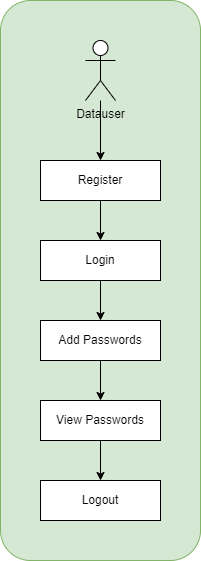

The diagram above was exported from draw.io. Its source (the exported page's mxGraphModel, read from the mxfile embedded in the PNG):
<mxGraphModel dx="1050" dy="557" grid="1" gridSize="10" guides="1" tooltips="1" connect="1" arrows="1" fold="1" page="1" pageScale="1" pageWidth="827" pageHeight="1169" math="0" shadow="0">
  <root>
    <mxCell id="0" />
    <mxCell id="1" parent="0" />
    <mxCell id="6yo1rkK6IBhtZwa-edRF-14" value="" style="rounded=1;whiteSpace=wrap;html=1;fillColor=#d5e8d4;strokeColor=#82b366;" vertex="1" parent="1">
      <mxGeometry x="240" width="200" height="560" as="geometry" />
    </mxCell>
    <mxCell id="6yo1rkK6IBhtZwa-edRF-9" style="edgeStyle=orthogonalEdgeStyle;rounded=0;orthogonalLoop=1;jettySize=auto;html=1;" edge="1" parent="1" source="6yo1rkK6IBhtZwa-edRF-1" target="6yo1rkK6IBhtZwa-edRF-8">
      <mxGeometry relative="1" as="geometry" />
    </mxCell>
    <mxCell id="6yo1rkK6IBhtZwa-edRF-1" value="Datauser&lt;div&gt;&lt;br&gt;&lt;/div&gt;" style="shape=umlActor;verticalLabelPosition=bottom;verticalAlign=top;html=1;outlineConnect=0;" vertex="1" parent="1">
      <mxGeometry x="325" y="40" width="30" height="60" as="geometry" />
    </mxCell>
    <mxCell id="6yo1rkK6IBhtZwa-edRF-12" style="edgeStyle=orthogonalEdgeStyle;rounded=0;orthogonalLoop=1;jettySize=auto;html=1;entryX=0.5;entryY=0;entryDx=0;entryDy=0;" edge="1" parent="1" source="6yo1rkK6IBhtZwa-edRF-4" target="6yo1rkK6IBhtZwa-edRF-6">
      <mxGeometry relative="1" as="geometry" />
    </mxCell>
    <mxCell id="6yo1rkK6IBhtZwa-edRF-4" value="Add Passwords" style="rounded=0;whiteSpace=wrap;html=1;" vertex="1" parent="1">
      <mxGeometry x="280" y="320" width="120" height="40" as="geometry" />
    </mxCell>
    <mxCell id="6yo1rkK6IBhtZwa-edRF-5" value="Logout" style="rounded=0;whiteSpace=wrap;html=1;" vertex="1" parent="1">
      <mxGeometry x="280" y="480" width="120" height="40" as="geometry" />
    </mxCell>
    <mxCell id="6yo1rkK6IBhtZwa-edRF-13" style="edgeStyle=orthogonalEdgeStyle;rounded=0;orthogonalLoop=1;jettySize=auto;html=1;entryX=0.5;entryY=0;entryDx=0;entryDy=0;" edge="1" parent="1" source="6yo1rkK6IBhtZwa-edRF-6" target="6yo1rkK6IBhtZwa-edRF-5">
      <mxGeometry relative="1" as="geometry" />
    </mxCell>
    <mxCell id="6yo1rkK6IBhtZwa-edRF-6" value="View Passwords" style="rounded=0;whiteSpace=wrap;html=1;" vertex="1" parent="1">
      <mxGeometry x="280" y="400" width="120" height="40" as="geometry" />
    </mxCell>
    <mxCell id="6yo1rkK6IBhtZwa-edRF-11" style="edgeStyle=orthogonalEdgeStyle;rounded=0;orthogonalLoop=1;jettySize=auto;html=1;entryX=0.5;entryY=0;entryDx=0;entryDy=0;" edge="1" parent="1" source="6yo1rkK6IBhtZwa-edRF-7" target="6yo1rkK6IBhtZwa-edRF-4">
      <mxGeometry relative="1" as="geometry" />
    </mxCell>
    <mxCell id="6yo1rkK6IBhtZwa-edRF-7" value="Login" style="rounded=0;whiteSpace=wrap;html=1;" vertex="1" parent="1">
      <mxGeometry x="280" y="240" width="120" height="40" as="geometry" />
    </mxCell>
    <mxCell id="6yo1rkK6IBhtZwa-edRF-10" style="edgeStyle=orthogonalEdgeStyle;rounded=0;orthogonalLoop=1;jettySize=auto;html=1;entryX=0.5;entryY=0;entryDx=0;entryDy=0;" edge="1" parent="1" source="6yo1rkK6IBhtZwa-edRF-8" target="6yo1rkK6IBhtZwa-edRF-7">
      <mxGeometry relative="1" as="geometry" />
    </mxCell>
    <mxCell id="6yo1rkK6IBhtZwa-edRF-8" value="Register" style="rounded=0;whiteSpace=wrap;html=1;" vertex="1" parent="1">
      <mxGeometry x="280" y="160" width="120" height="40" as="geometry" />
    </mxCell>
  </root>
</mxGraphModel>